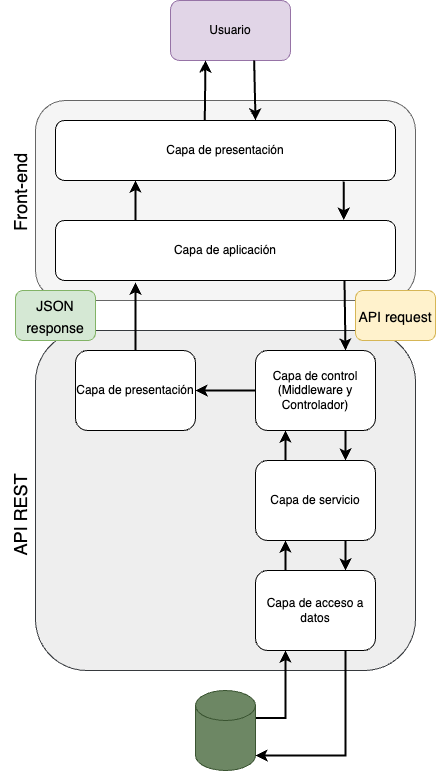

The diagram above was exported from draw.io. Its source (the exported page's mxGraphModel, read from the mxfile embedded in the PNG):
<mxGraphModel dx="1061" dy="708" grid="1" gridSize="10" guides="1" tooltips="1" connect="1" arrows="1" fold="1" page="1" pageScale="1" pageWidth="850" pageHeight="1100" math="0" shadow="0" extFonts="Permanent Marker^https://fonts.googleapis.com/css?family=Permanent+Marker">
  <root>
    <mxCell id="0" />
    <mxCell id="1" parent="0" />
    <mxCell id="I7LPfb99Ry__dYYArJ5v-2" value="Usuario" style="rounded=1;whiteSpace=wrap;html=1;fillColor=#e1d5e7;strokeColor=#9673a6;" vertex="1" parent="1">
      <mxGeometry x="365" y="120" width="120" height="60" as="geometry" />
    </mxCell>
    <mxCell id="I7LPfb99Ry__dYYArJ5v-5" value="" style="rounded=1;whiteSpace=wrap;html=1;fillColor=#f5f5f5;fontColor=#333333;strokeColor=#666666;" vertex="1" parent="1">
      <mxGeometry x="230" y="220" width="380" height="200" as="geometry" />
    </mxCell>
    <mxCell id="I7LPfb99Ry__dYYArJ5v-7" value="" style="rounded=1;whiteSpace=wrap;html=1;fillColor=#eeeeee;strokeColor=#36393d;glass=0;" vertex="1" parent="1">
      <mxGeometry x="230" y="450" width="380" height="340" as="geometry" />
    </mxCell>
    <mxCell id="I7LPfb99Ry__dYYArJ5v-26" style="edgeStyle=none;rounded=0;orthogonalLoop=1;jettySize=auto;html=1;exitX=0.848;exitY=1.015;exitDx=0;exitDy=0;entryX=0.848;entryY=-0.012;entryDx=0;entryDy=0;strokeWidth=2;fontSize=18;exitPerimeter=0;entryPerimeter=0;" edge="1" parent="1" source="I7LPfb99Ry__dYYArJ5v-12" target="I7LPfb99Ry__dYYArJ5v-13">
      <mxGeometry relative="1" as="geometry" />
    </mxCell>
    <mxCell id="I7LPfb99Ry__dYYArJ5v-47" style="edgeStyle=none;rounded=0;orthogonalLoop=1;jettySize=auto;html=1;strokeColor=default;strokeWidth=2;fontSize=14;fontColor=#99CCFF;endArrow=classic;endFill=1;exitX=0.439;exitY=0;exitDx=0;exitDy=0;exitPerimeter=0;" edge="1" parent="1" source="I7LPfb99Ry__dYYArJ5v-12">
      <mxGeometry relative="1" as="geometry">
        <mxPoint x="400" y="180" as="targetPoint" />
      </mxGeometry>
    </mxCell>
    <mxCell id="I7LPfb99Ry__dYYArJ5v-12" value="Capa de presentación" style="rounded=1;whiteSpace=wrap;html=1;fillColor=default;" vertex="1" parent="1">
      <mxGeometry x="250" y="240" width="340" height="60" as="geometry" />
    </mxCell>
    <mxCell id="I7LPfb99Ry__dYYArJ5v-13" value="Capa de aplicación" style="rounded=1;whiteSpace=wrap;html=1;fillColor=default;" vertex="1" parent="1">
      <mxGeometry x="250" y="340" width="340" height="60" as="geometry" />
    </mxCell>
    <mxCell id="I7LPfb99Ry__dYYArJ5v-14" value="API REST" style="text;html=1;align=center;verticalAlign=middle;resizable=0;points=[];autosize=1;strokeColor=none;fillColor=none;rotation=-90;strokeWidth=1;fontSize=18;" vertex="1" parent="1">
      <mxGeometry x="160" y="615" width="110" height="40" as="geometry" />
    </mxCell>
    <mxCell id="I7LPfb99Ry__dYYArJ5v-32" style="edgeStyle=none;rounded=0;orthogonalLoop=1;jettySize=auto;html=1;exitX=0.75;exitY=1;exitDx=0;exitDy=0;entryX=0.75;entryY=0;entryDx=0;entryDy=0;strokeWidth=2;fontSize=18;" edge="1" parent="1" source="I7LPfb99Ry__dYYArJ5v-16" target="I7LPfb99Ry__dYYArJ5v-20">
      <mxGeometry relative="1" as="geometry" />
    </mxCell>
    <mxCell id="I7LPfb99Ry__dYYArJ5v-38" style="edgeStyle=orthogonalEdgeStyle;rounded=0;orthogonalLoop=1;jettySize=auto;html=1;exitX=0;exitY=0.5;exitDx=0;exitDy=0;entryX=1;entryY=0.5;entryDx=0;entryDy=0;strokeWidth=2;fontSize=18;" edge="1" parent="1" source="I7LPfb99Ry__dYYArJ5v-16" target="I7LPfb99Ry__dYYArJ5v-22">
      <mxGeometry relative="1" as="geometry" />
    </mxCell>
    <mxCell id="I7LPfb99Ry__dYYArJ5v-46" style="edgeStyle=none;rounded=0;orthogonalLoop=1;jettySize=auto;html=1;entryX=0.75;entryY=0;entryDx=0;entryDy=0;strokeColor=default;strokeWidth=2;fontSize=14;endArrow=classic;endFill=1;exitX=0.85;exitY=1;exitDx=0;exitDy=0;exitPerimeter=0;" edge="1" parent="1" source="I7LPfb99Ry__dYYArJ5v-13" target="I7LPfb99Ry__dYYArJ5v-16">
      <mxGeometry relative="1" as="geometry">
        <mxPoint x="490" y="440" as="sourcePoint" />
      </mxGeometry>
    </mxCell>
    <mxCell id="I7LPfb99Ry__dYYArJ5v-16" value="Capa de control (Middleware y&lt;br style=&quot;border-color: var(--border-color);&quot;&gt;Controlador)" style="rounded=1;whiteSpace=wrap;html=1;fillColor=default;" vertex="1" parent="1">
      <mxGeometry x="450" y="470" width="120" height="80" as="geometry" />
    </mxCell>
    <mxCell id="I7LPfb99Ry__dYYArJ5v-35" style="edgeStyle=orthogonalEdgeStyle;rounded=0;orthogonalLoop=1;jettySize=auto;html=1;exitX=1;exitY=0;exitDx=0;exitDy=27.5;exitPerimeter=0;entryX=0.25;entryY=1;entryDx=0;entryDy=0;strokeWidth=2;fontSize=18;" edge="1" parent="1" source="I7LPfb99Ry__dYYArJ5v-19" target="I7LPfb99Ry__dYYArJ5v-21">
      <mxGeometry relative="1" as="geometry" />
    </mxCell>
    <mxCell id="I7LPfb99Ry__dYYArJ5v-19" value="" style="shape=cylinder3;whiteSpace=wrap;html=1;boundedLbl=1;backgroundOutline=1;size=15;fillColor=#6d8764;strokeColor=#3A5431;fontColor=#ffffff;" vertex="1" parent="1">
      <mxGeometry x="390" y="810" width="60" height="80" as="geometry" />
    </mxCell>
    <mxCell id="I7LPfb99Ry__dYYArJ5v-33" style="edgeStyle=none;rounded=0;orthogonalLoop=1;jettySize=auto;html=1;exitX=0.75;exitY=1;exitDx=0;exitDy=0;entryX=0.75;entryY=0;entryDx=0;entryDy=0;strokeWidth=2;fontSize=18;" edge="1" parent="1" source="I7LPfb99Ry__dYYArJ5v-20" target="I7LPfb99Ry__dYYArJ5v-21">
      <mxGeometry relative="1" as="geometry" />
    </mxCell>
    <mxCell id="I7LPfb99Ry__dYYArJ5v-37" style="edgeStyle=orthogonalEdgeStyle;rounded=0;orthogonalLoop=1;jettySize=auto;html=1;exitX=0.25;exitY=0;exitDx=0;exitDy=0;entryX=0.25;entryY=1;entryDx=0;entryDy=0;strokeWidth=2;fontSize=18;" edge="1" parent="1" source="I7LPfb99Ry__dYYArJ5v-20" target="I7LPfb99Ry__dYYArJ5v-16">
      <mxGeometry relative="1" as="geometry" />
    </mxCell>
    <mxCell id="I7LPfb99Ry__dYYArJ5v-20" value="Capa de servicio" style="rounded=1;whiteSpace=wrap;html=1;fillColor=default;" vertex="1" parent="1">
      <mxGeometry x="450" y="580" width="120" height="80" as="geometry" />
    </mxCell>
    <mxCell id="I7LPfb99Ry__dYYArJ5v-34" style="edgeStyle=orthogonalEdgeStyle;rounded=0;orthogonalLoop=1;jettySize=auto;html=1;exitX=0.75;exitY=1;exitDx=0;exitDy=0;entryX=1;entryY=1;entryDx=0;entryDy=-15;entryPerimeter=0;strokeWidth=2;fontSize=18;" edge="1" parent="1" source="I7LPfb99Ry__dYYArJ5v-21" target="I7LPfb99Ry__dYYArJ5v-19">
      <mxGeometry relative="1" as="geometry" />
    </mxCell>
    <mxCell id="I7LPfb99Ry__dYYArJ5v-36" style="edgeStyle=orthogonalEdgeStyle;rounded=0;orthogonalLoop=1;jettySize=auto;html=1;exitX=0.25;exitY=0;exitDx=0;exitDy=0;entryX=0.25;entryY=1;entryDx=0;entryDy=0;strokeWidth=2;fontSize=18;" edge="1" parent="1" source="I7LPfb99Ry__dYYArJ5v-21" target="I7LPfb99Ry__dYYArJ5v-20">
      <mxGeometry relative="1" as="geometry" />
    </mxCell>
    <mxCell id="I7LPfb99Ry__dYYArJ5v-21" value="Capa de acceso a datos" style="rounded=1;whiteSpace=wrap;html=1;fillColor=default;" vertex="1" parent="1">
      <mxGeometry x="450" y="690" width="120" height="80" as="geometry" />
    </mxCell>
    <mxCell id="I7LPfb99Ry__dYYArJ5v-39" style="edgeStyle=orthogonalEdgeStyle;rounded=0;orthogonalLoop=1;jettySize=auto;html=1;exitX=0.5;exitY=0;exitDx=0;exitDy=0;entryX=0.235;entryY=1.035;entryDx=0;entryDy=0;entryPerimeter=0;strokeWidth=2;fontSize=18;" edge="1" parent="1" source="I7LPfb99Ry__dYYArJ5v-22" target="I7LPfb99Ry__dYYArJ5v-13">
      <mxGeometry relative="1" as="geometry" />
    </mxCell>
    <mxCell id="I7LPfb99Ry__dYYArJ5v-22" value="Capa de presentación" style="rounded=1;whiteSpace=wrap;html=1;fillColor=default;" vertex="1" parent="1">
      <mxGeometry x="270" y="470" width="120" height="80" as="geometry" />
    </mxCell>
    <mxCell id="I7LPfb99Ry__dYYArJ5v-24" value="Front-end&amp;nbsp;" style="text;html=1;align=center;verticalAlign=middle;resizable=0;points=[];autosize=1;strokeColor=none;fillColor=none;rotation=-90;strokeWidth=1;fontSize=18;" vertex="1" parent="1">
      <mxGeometry x="160" y="290" width="110" height="40" as="geometry" />
    </mxCell>
    <mxCell id="I7LPfb99Ry__dYYArJ5v-41" style="edgeStyle=orthogonalEdgeStyle;rounded=0;orthogonalLoop=1;jettySize=auto;html=1;strokeWidth=2;fontSize=18;" edge="1" parent="1">
      <mxGeometry relative="1" as="geometry">
        <mxPoint x="330" y="340" as="sourcePoint" />
        <mxPoint x="330" y="300" as="targetPoint" />
      </mxGeometry>
    </mxCell>
    <mxCell id="I7LPfb99Ry__dYYArJ5v-43" value="&lt;span style=&quot;font-size: 14px;&quot;&gt;API request&lt;/span&gt;" style="text;html=1;strokeColor=#d6b656;fillColor=#fff2cc;align=center;verticalAlign=middle;whiteSpace=wrap;rounded=1;fontSize=18;" vertex="1" parent="1">
      <mxGeometry x="550" y="410" width="80" height="50" as="geometry" />
    </mxCell>
    <mxCell id="I7LPfb99Ry__dYYArJ5v-44" value="&lt;span style=&quot;font-size: 14px;&quot;&gt;JSON response&lt;/span&gt;" style="text;html=1;strokeColor=#82b366;fillColor=#d5e8d4;align=center;verticalAlign=middle;whiteSpace=wrap;rounded=1;fontSize=18;" vertex="1" parent="1">
      <mxGeometry x="210" y="410" width="80" height="50" as="geometry" />
    </mxCell>
    <mxCell id="I7LPfb99Ry__dYYArJ5v-52" style="edgeStyle=none;rounded=0;orthogonalLoop=1;jettySize=auto;html=1;exitX=0.697;exitY=1;exitDx=0;exitDy=0;entryX=0.848;entryY=-0.012;entryDx=0;entryDy=0;strokeWidth=2;fontSize=18;exitPerimeter=0;entryPerimeter=0;" edge="1" parent="1" source="I7LPfb99Ry__dYYArJ5v-2">
      <mxGeometry relative="1" as="geometry">
        <mxPoint x="449.99999999999994" y="201.6200000000001" as="sourcePoint" />
        <mxPoint x="449.99999999999994" y="240.00000000000009" as="targetPoint" />
      </mxGeometry>
    </mxCell>
  </root>
</mxGraphModel>